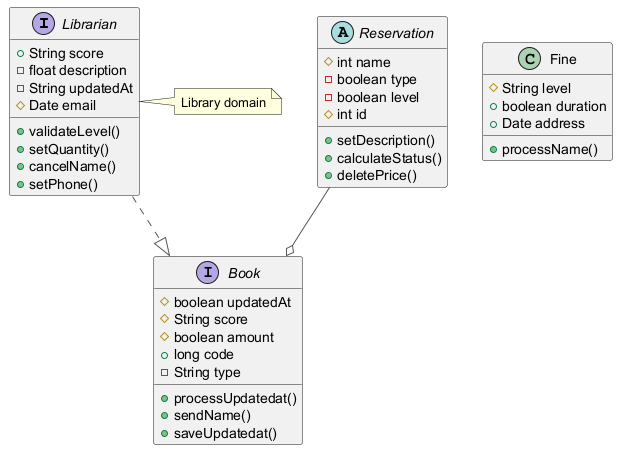

The diagram above was rendered by PlantUML. Its source (embedded in the PNG):
@startuml
skinparam ArrowColor #555555
interface Librarian {
  +String score
  -float description
  -String updatedAt
  #Date email
  +validateLevel()
  +setQuantity()
  +cancelName()
  +setPhone()
}
abstract class Reservation {
  #int name
  -boolean type
  -boolean level
  #int id
  +setDescription()
  +calculateStatus()
  +deletePrice()
}
interface Book {
  #boolean updatedAt
  #String score
  #boolean amount
  +long code
  -String type
  +processUpdatedat()
  +sendName()
  +saveUpdatedat()
}
class Fine {
  #String level
  +boolean duration
  +Date address
  +processName()
}
Reservation --o Book
Librarian ..|> Book
note right of Librarian : Library domain
@enduml